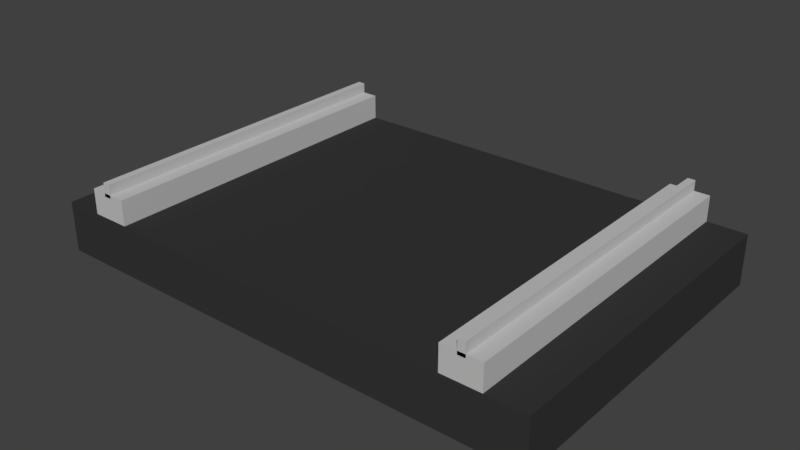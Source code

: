 # Source: SimpleStreetC3.blend  (saved by Blender 2.79.0; exported with 4.5.12 LTS)
import bpy
from mathutils import Matrix  # noqa: F401  (used for matrix-valued properties, if any)

bpy.ops.wm.read_factory_settings(use_empty=True)
scene = bpy.context.scene
scene.name = 'Scene'

# ---- collections
col_collection_1 = bpy.data.collections.new('Collection 1'); scene.collection.children.link(col_collection_1)

# ---- materials (node trees are filled in below, after node groups)
mat_material_001 = bpy.data.materials.new('Material.001')
mat_material_001.alpha_threshold = 0.0
mat_material_001.use_transparent_shadow = False
mat_material_001.diffuse_color = (0.5382, 0.5382, 0.5382, 1.0)
mat_material_001.roughness = 0.5
mat_material_001.line_color = (0.0, 0.0, 0.0, 1.0)
mat_material = bpy.data.materials.new('Material')
mat_material.alpha_threshold = 0.0
mat_material.use_transparent_shadow = False
mat_material.diffuse_color = (0.03741, 0.03741, 0.03741, 1.0)
mat_material.roughness = 0.5
mat_material.line_color = (0.0, 0.0, 0.0, 1.0)

# ---- material node trees

# ---- world
world_world = bpy.data.worlds.new('World'); scene.world = world_world
world_world.color = (0.05088, 0.05088, 0.05088)
world_world.use_sun_shadow = False
world_world.sun_shadow_jitter_overblur = 0.0
world_world.cycles.sampling_method = 'MANUAL'

# ---- meshes
me_cube_000 = bpy.data.meshes.new('Cube.000')
me_cube_000.from_pydata([(-2.263, -2.384e-07, -0.896), (-2.352, 0.0, -0.896), (-2.263, -4.0, -0.896), (-2.352, -4.0, -0.896), (-2.263, -2.384e-07, -0.7339), (-2.352, 0.0, -0.7339), (-2.263, -4.0, -0.7339), (-2.352, -4.0, -0.7339), (-2.263, -0.8, -0.896), (-2.263, -1.6, -0.896), (-2.263, -2.4, -0.896), (-2.263, -3.2, -0.896), (-2.352, -0.8, -0.896), (-2.352, -1.6, -0.896), (-2.352, -2.4, -0.896), (-2.352, -3.2, -0.896), (-2.263, -0.8, -0.7339), (-2.263, -1.6, -0.7339), (-2.263, -2.4, -0.7339), (-2.263, -3.2, -0.7339), (-2.352, -0.8, -0.7339), (-2.352, -1.6, -0.7339), (-2.352, -2.4, -0.7339), (-2.352, -3.2, -0.7339), (-2.263, -3.467, -0.896), (-2.263, -3.733, -0.896), (-2.352, -3.467, -0.896), (-2.352, -3.733, -0.896), (-2.263, -3.467, -0.7339), (-2.263, -3.733, -0.7339), (-2.352, -3.467, -0.7339), (-2.352, -3.733, -0.7339), (-2.263, -2.667, -0.896), (-2.263, -2.933, -0.896), (-2.352, -2.667, -0.896), (-2.352, -2.933, -0.896), (-2.263, -2.667, -0.7339), (-2.263, -2.933, -0.7339), (-2.352, -2.667, -0.7339), (-2.352, -2.933, -0.7339), (-2.263, -1.867, -0.896), (-2.263, -2.133, -0.896), (-2.352, -1.867, -0.896), (-2.352, -2.133, -0.896), (-2.263, -1.867, -0.7339), (-2.263, -2.133, -0.7339), (-2.352, -1.867, -0.7339), (-2.352, -2.133, -0.7339), (-2.263, -1.067, -0.896), (-2.263, -1.333, -0.896), (-2.352, -1.067, -0.896), (-2.352, -1.333, -0.896), (-2.263, -1.067, -0.7339), (-2.263, -1.333, -0.7339), (-2.352, -1.067, -0.7339), (-2.352, -1.333, -0.7339), (-2.263, -0.2667, -0.896), (-2.263, -0.5333, -0.896), (-2.352, -0.2667, -0.896), (-2.352, -0.5333, -0.896), (-2.263, -0.2667, -0.7339), (-2.263, -0.5333, -0.7339), (-2.352, -0.2667, -0.7339), (-2.352, -0.5333, -0.7339), (2.355, -2.384e-07, -0.896), (2.267, 0.0, -0.896), (2.355, -4.0, -0.896), (2.267, -4.0, -0.896), (2.355, -2.384e-07, -0.7339), (2.267, 0.0, -0.7339), (2.355, -4.0, -0.7339), (2.267, -4.0, -0.7339), (2.355, -0.8, -0.896), (2.355, -1.6, -0.896), (2.355, -2.4, -0.896), (2.355, -3.2, -0.896), (2.267, -0.8, -0.896), (2.267, -1.6, -0.896), (2.267, -2.4, -0.896), (2.267, -3.2, -0.896), (2.355, -0.8, -0.7339), (2.355, -1.6, -0.7339), (2.355, -2.4, -0.7339), (2.355, -3.2, -0.7339), (2.267, -0.8, -0.7339), (2.267, -1.6, -0.7339), (2.267, -2.4, -0.7339), (2.267, -3.2, -0.7339), (2.355, -3.467, -0.896), (2.355, -3.733, -0.896), (2.267, -3.467, -0.896), (2.267, -3.733, -0.896), (2.355, -3.467, -0.7339), (2.355, -3.733, -0.7339), (2.267, -3.467, -0.7339), (2.267, -3.733, -0.7339), (2.355, -2.667, -0.896), (2.355, -2.933, -0.896), (2.267, -2.667, -0.896), (2.267, -2.933, -0.896), (2.355, -2.667, -0.7339), (2.355, -2.933, -0.7339), (2.267, -2.667, -0.7339), (2.267, -2.933, -0.7339), (2.355, -1.867, -0.896), (2.355, -2.133, -0.896), (2.267, -1.867, -0.896), (2.267, -2.133, -0.896), (2.355, -1.867, -0.7339), (2.355, -2.133, -0.7339), (2.267, -1.867, -0.7339), (2.267, -2.133, -0.7339), (2.355, -1.067, -0.896), (2.355, -1.333, -0.896), (2.267, -1.067, -0.896), (2.267, -1.333, -0.896), (2.355, -1.067, -0.7339), (2.355, -1.333, -0.7339), (2.267, -1.067, -0.7339), (2.267, -1.333, -0.7339), (2.355, -0.2667, -0.896), (2.355, -0.5333, -0.896), (2.267, -0.2667, -0.896), (2.267, -0.5333, -0.896), (2.355, -0.2667, -0.7339), (2.355, -0.5333, -0.7339), (2.267, -0.2667, -0.7339), (2.267, -0.5333, -0.7339)], [], [(27, 3, 7, 31), (29, 31, 7, 6), (0, 1, 5, 4), (56, 0, 4, 60), (3, 2, 6, 7), (24, 11, 19, 28), (32, 10, 18, 36), (40, 9, 17, 44), (48, 8, 16, 52), (61, 63, 20, 16), (53, 55, 21, 17), (45, 47, 22, 18), (37, 39, 23, 19), (59, 12, 20, 63), (51, 13, 21, 55), (43, 14, 22, 47), (35, 15, 23, 39), (2, 25, 29, 6), (25, 24, 28, 29), (19, 23, 30, 28), (28, 30, 31, 29), (15, 26, 30, 23), (26, 27, 31, 30), (14, 34, 38, 22), (34, 35, 39, 38), (18, 22, 38, 36), (36, 38, 39, 37), (11, 33, 37, 19), (33, 32, 36, 37), (13, 42, 46, 21), (42, 43, 47, 46), (17, 21, 46, 44), (44, 46, 47, 45), (10, 41, 45, 18), (41, 40, 44, 45), (12, 50, 54, 20), (50, 51, 55, 54), (16, 20, 54, 52), (52, 54, 55, 53), (9, 49, 53, 17), (49, 48, 52, 53), (1, 58, 62, 5), (58, 59, 63, 62), (4, 5, 62, 60), (60, 62, 63, 61), (8, 57, 61, 16), (57, 56, 60, 61), (91, 67, 71, 95), (93, 95, 71, 70), (64, 65, 69, 68), (120, 64, 68, 124), (67, 66, 70, 71), (88, 75, 83, 92), (96, 74, 82, 100), (104, 73, 81, 108), (112, 72, 80, 116), (125, 127, 84, 80), (117, 119, 85, 81), (109, 111, 86, 82), (101, 103, 87, 83), (123, 76, 84, 127), (115, 77, 85, 119), (107, 78, 86, 111), (99, 79, 87, 103), (66, 89, 93, 70), (89, 88, 92, 93), (83, 87, 94, 92), (92, 94, 95, 93), (79, 90, 94, 87), (90, 91, 95, 94), (78, 98, 102, 86), (98, 99, 103, 102), (82, 86, 102, 100), (100, 102, 103, 101), (75, 97, 101, 83), (97, 96, 100, 101), (77, 106, 110, 85), (106, 107, 111, 110), (81, 85, 110, 108), (108, 110, 111, 109), (74, 105, 109, 82), (105, 104, 108, 109), (76, 114, 118, 84), (114, 115, 119, 118), (80, 84, 118, 116), (116, 118, 119, 117), (73, 113, 117, 81), (113, 112, 116, 117), (65, 122, 126, 69), (122, 123, 127, 126), (68, 69, 126, 124), (124, 126, 127, 125), (72, 121, 125, 80), (121, 120, 124, 125)])
me_cube_000.materials.append(mat_material_001)
me_cube_000.use_remesh_preserve_volume = False
me_cube_000.use_remesh_preserve_attributes = False
me_cube_000.use_mirror_vertex_groups = False
me_cube_000.update()
me_cube_001 = bpy.data.meshes.new('Cube.001')
me_cube_001.from_pydata([(2.538, -9.537e-07, 0.3), (2.077, -9.537e-07, 0.3), (-2.077, -2.384e-07, 0.3), (-2.538, 0.0, 0.3), (2.538, -4.0, 0.3), (2.077, -4.0, 0.3), (-2.077, -4.0, 0.3), (-2.538, -4.0, 0.3), (2.538, -9.537e-07, 0.6), (2.077, -9.537e-07, 0.6), (-2.077, -2.384e-07, 0.6), (-2.538, 0.0, 0.6), (2.538, -4.0, 0.6), (2.077, -4.0, 0.6), (-2.077, -4.0, 0.6), (-2.538, -4.0, 0.6), (2.538, -0.8, 0.3), (2.538, -1.6, 0.3), (2.538, -2.4, 0.3), (2.538, -3.2, 0.3), (2.077, -0.8, 0.3), (2.077, -1.6, 0.3), (2.077, -2.4, 0.3), (2.077, -3.2, 0.3), (2.538, -0.8, 0.6), (2.538, -1.6, 0.6), (2.538, -2.4, 0.6), (2.538, -3.2, 0.6), (2.077, -0.8, 0.6), (2.077, -1.6, 0.6), (2.077, -2.4, 0.6), (2.077, -3.2, 0.6), (-2.077, -0.8, 0.3), (-2.077, -1.6, 0.3), (-2.077, -2.4, 0.3), (-2.077, -3.2, 0.3), (-2.538, -0.8, 0.3), (-2.538, -1.6, 0.3), (-2.538, -2.4, 0.3), (-2.538, -3.2, 0.3), (-2.077, -0.8, 0.6), (-2.077, -1.6, 0.6), (-2.077, -2.4, 0.6), (-2.077, -3.2, 0.6), (-2.538, -0.8, 0.6), (-2.538, -1.6, 0.6), (-2.538, -2.4, 0.6), (-2.538, -3.2, 0.6), (2.538, -3.467, 0.3), (2.538, -3.733, 0.3), (2.077, -3.467, 0.3), (2.077, -3.733, 0.3), (2.538, -3.467, 0.6), (2.538, -3.733, 0.6), (2.077, -3.467, 0.6), (2.077, -3.733, 0.6), (2.538, -2.667, 0.3), (2.538, -2.933, 0.3), (2.077, -2.667, 0.3), (2.077, -2.933, 0.3), (2.538, -2.667, 0.6), (2.538, -2.933, 0.6), (2.077, -2.667, 0.6), (2.077, -2.933, 0.6), (2.538, -1.867, 0.3), (2.538, -2.133, 0.3), (2.077, -1.867, 0.3), (2.077, -2.133, 0.3), (2.538, -1.867, 0.6), (2.538, -2.133, 0.6), (2.077, -1.867, 0.6), (2.077, -2.133, 0.6), (2.538, -1.067, 0.3), (2.538, -1.333, 0.3), (2.077, -1.067, 0.3), (2.077, -1.333, 0.3), (2.538, -1.067, 0.6), (2.538, -1.333, 0.6), (2.077, -1.067, 0.6), (2.077, -1.333, 0.6), (2.538, -0.2667, 0.3), (2.538, -0.5333, 0.3), (2.077, -0.2667, 0.3), (2.077, -0.5333, 0.3), (2.538, -0.2667, 0.6), (2.538, -0.5333, 0.6), (2.077, -0.2667, 0.6), (2.077, -0.5333, 0.6), (-2.077, -3.467, 0.3), (-2.077, -3.733, 0.3), (-2.538, -3.467, 0.3), (-2.538, -3.733, 0.3), (-2.077, -3.467, 0.6), (-2.077, -3.733, 0.6), (-2.538, -3.467, 0.6), (-2.538, -3.733, 0.6), (-2.077, -2.667, 0.3), (-2.077, -2.933, 0.3), (-2.538, -2.667, 0.3), (-2.538, -2.933, 0.3), (-2.077, -2.667, 0.6), (-2.077, -2.933, 0.6), (-2.538, -2.667, 0.6), (-2.538, -2.933, 0.6), (-2.077, -1.867, 0.3), (-2.077, -2.133, 0.3), (-2.538, -1.867, 0.3), (-2.538, -2.133, 0.3), (-2.077, -1.867, 0.6), (-2.077, -2.133, 0.6), (-2.538, -1.867, 0.6), (-2.538, -2.133, 0.6), (-2.077, -1.067, 0.3), (-2.077, -1.333, 0.3), (-2.538, -1.067, 0.3), (-2.538, -1.333, 0.3), (-2.077, -1.067, 0.6), (-2.077, -1.333, 0.6), (-2.538, -1.067, 0.6), (-2.538, -1.333, 0.6), (-2.077, -0.2667, 0.3), (-2.077, -0.5333, 0.3), (-2.538, -0.2667, 0.3), (-2.538, -0.5333, 0.3), (-2.077, -0.2667, 0.6), (-2.077, -0.5333, 0.6), (-2.538, -0.2667, 0.6), (-2.538, -0.5333, 0.6)], [], [(80, 0, 8, 84), (91, 7, 15, 95), (53, 55, 13, 12), (93, 95, 15, 14), (5, 4, 12, 13), (2, 3, 11, 10), (51, 5, 13, 55), (120, 2, 10, 124), (0, 1, 9, 8), (7, 6, 14, 15), (83, 20, 28, 87), (75, 21, 29, 79), (67, 22, 30, 71), (59, 23, 31, 63), (85, 87, 28, 24), (77, 79, 29, 25), (69, 71, 30, 26), (61, 63, 31, 27), (48, 19, 27, 52), (56, 18, 26, 60), (64, 17, 25, 68), (72, 16, 24, 76), (88, 35, 43, 92), (96, 34, 42, 100), (104, 33, 41, 108), (112, 32, 40, 116), (125, 127, 44, 40), (117, 119, 45, 41), (109, 111, 46, 42), (101, 103, 47, 43), (123, 36, 44, 127), (115, 37, 45, 119), (107, 38, 46, 111), (99, 39, 47, 103), (4, 49, 53, 12), (49, 48, 52, 53), (23, 50, 54, 31), (50, 51, 55, 54), (27, 31, 54, 52), (52, 54, 55, 53), (19, 57, 61, 27), (57, 56, 60, 61), (26, 30, 62, 60), (60, 62, 63, 61), (22, 58, 62, 30), (58, 59, 63, 62), (18, 65, 69, 26), (65, 64, 68, 69), (25, 29, 70, 68), (68, 70, 71, 69), (21, 66, 70, 29), (66, 67, 71, 70), (17, 73, 77, 25), (73, 72, 76, 77), (24, 28, 78, 76), (76, 78, 79, 77), (20, 74, 78, 28), (74, 75, 79, 78), (8, 9, 86, 84), (84, 86, 87, 85), (1, 82, 86, 9), (82, 83, 87, 86), (16, 81, 85, 24), (81, 80, 84, 85), (6, 89, 93, 14), (89, 88, 92, 93), (43, 47, 94, 92), (92, 94, 95, 93), (39, 90, 94, 47), (90, 91, 95, 94), (38, 98, 102, 46), (98, 99, 103, 102), (42, 46, 102, 100), (100, 102, 103, 101), (35, 97, 101, 43), (97, 96, 100, 101), (37, 106, 110, 45), (106, 107, 111, 110), (41, 45, 110, 108), (108, 110, 111, 109), (34, 105, 109, 42), (105, 104, 108, 109), (36, 114, 118, 44), (114, 115, 119, 118), (40, 44, 118, 116), (116, 118, 119, 117), (33, 113, 117, 41), (113, 112, 116, 117), (3, 122, 126, 11), (122, 123, 127, 126), (10, 11, 126, 124), (124, 126, 127, 125), (32, 121, 125, 40), (121, 120, 124, 125)])
me_cube_001.materials.append(mat_material_001)
me_cube_001.use_remesh_preserve_volume = False
me_cube_001.use_remesh_preserve_attributes = False
me_cube_001.use_mirror_vertex_groups = False
me_cube_001.update()
me_cube_002 = bpy.data.meshes.new('Cube.002')
me_cube_002.from_pydata([(3.0, 0.0, -0.3), (3.0, -4.0, -0.3), (-3.0, -4.0, -0.3), (-3.0, 9.537e-07, -0.3), (3.0, -9.537e-07, 0.3), (3.0, -4.0, 0.3), (-3.0, -4.0, 0.3), (-3.0, 0.0, 0.3), (2.538, 0.0, -0.3), (2.077, 0.0, -0.3), (-2.077, 4.768e-07, -0.3), (-2.538, 9.537e-07, -0.3), (2.538, -4.0, -0.3), (2.077, -4.0, -0.3), (-2.077, -4.0, -0.3), (-2.538, -4.0, -0.3), (2.538, -9.537e-07, 0.3), (2.077, -9.537e-07, 0.3), (-2.077, -2.384e-07, 0.3), (-2.538, 0.0, 0.3), (2.538, -4.0, 0.3), (2.077, -4.0, 0.3), (-2.077, -4.0, 0.3), (-2.538, -4.0, 0.3), (3.0, -0.8, -0.3), (3.0, -1.6, -0.3), (3.0, -2.4, -0.3), (3.0, -3.2, -0.3), (-3.0, -3.2, -0.3), (-3.0, -2.4, -0.3), (-3.0, -1.6, -0.3), (-3.0, -0.8, -0.3), (3.0, -0.8, 0.3), (3.0, -1.6, 0.3), (3.0, -2.4, 0.3), (3.0, -3.2, 0.3), (-3.0, -3.2, 0.3), (-3.0, -2.4, 0.3), (-3.0, -1.6, 0.3), (-3.0, -0.8, 0.3), (2.538, -0.8, 0.3), (2.538, -1.6, 0.3), (2.538, -2.4, 0.3), (2.538, -3.2, 0.3), (2.077, -0.8, 0.3), (2.077, -1.6, 0.3), (2.077, -2.4, 0.3), (2.077, -3.2, 0.3), (-2.077, -0.8, 0.3), (-2.077, -1.6, 0.3), (-2.077, -2.4, 0.3), (-2.077, -3.2, 0.3), (-2.538, -0.8, 0.3), (-2.538, -1.6, 0.3), (-2.538, -2.4, 0.3), (-2.538, -3.2, 0.3), (2.538, -3.2, -0.3), (2.538, -2.4, -0.3), (2.538, -1.6, -0.3), (2.538, -0.8, -0.3), (2.077, -3.2, -0.3), (2.077, -2.4, -0.3), (2.077, -1.6, -0.3), (2.077, -0.8, -0.3), (-2.077, -3.2, -0.3), (-2.077, -2.4, -0.3), (-2.077, -1.6, -0.3), (-2.077, -0.8, -0.3), (-2.538, -3.2, -0.3), (-2.538, -2.4, -0.3), (-2.538, -1.6, -0.3), (-2.538, -0.8, -0.3), (3.0, -3.467, -0.3), (3.0, -3.733, -0.3), (3.0, -3.467, 0.3), (3.0, -3.733, 0.3), (2.538, -3.467, 0.3), (2.538, -3.733, 0.3), (2.077, -3.467, 0.3), (2.077, -3.733, 0.3), (-2.077, -3.467, 0.3), (-2.077, -3.733, 0.3), (-2.538, -3.467, 0.3), (-2.538, -3.733, 0.3), (-3.0, -3.733, -0.3), (-3.0, -3.467, -0.3), (-3.0, -3.733, 0.3), (-3.0, -3.467, 0.3), (2.538, -3.733, -0.3), (2.538, -3.467, -0.3), (2.077, -3.733, -0.3), (2.077, -3.467, -0.3), (-2.077, -3.733, -0.3), (-2.077, -3.467, -0.3), (-2.538, -3.733, -0.3), (-2.538, -3.467, -0.3), (3.0, -2.667, -0.3), (3.0, -2.933, -0.3), (-3.0, -2.933, -0.3), (-3.0, -2.667, -0.3), (3.0, -2.667, 0.3), (3.0, -2.933, 0.3), (-3.0, -2.933, 0.3), (-3.0, -2.667, 0.3), (2.538, -2.667, 0.3), (2.538, -2.933, 0.3), (2.077, -2.667, 0.3), (2.077, -2.933, 0.3), (-2.077, -2.667, 0.3), (-2.077, -2.933, 0.3), (-2.538, -2.667, 0.3), (-2.538, -2.933, 0.3), (2.538, -2.933, -0.3), (2.538, -2.667, -0.3), (2.077, -2.933, -0.3), (2.077, -2.667, -0.3), (-2.077, -2.933, -0.3), (-2.077, -2.667, -0.3), (-2.538, -2.933, -0.3), (-2.538, -2.667, -0.3), (3.0, -1.867, -0.3), (3.0, -2.133, -0.3), (-3.0, -2.133, -0.3), (-3.0, -1.867, -0.3), (3.0, -1.867, 0.3), (3.0, -2.133, 0.3), (-3.0, -2.133, 0.3), (-3.0, -1.867, 0.3), (2.538, -1.867, 0.3), (2.538, -2.133, 0.3), (2.077, -1.867, 0.3), (2.077, -2.133, 0.3), (-2.077, -1.867, 0.3), (-2.077, -2.133, 0.3), (-2.538, -1.867, 0.3), (-2.538, -2.133, 0.3), (2.538, -2.133, -0.3), (2.538, -1.867, -0.3), (2.077, -2.133, -0.3), (2.077, -1.867, -0.3), (-2.077, -2.133, -0.3), (-2.077, -1.867, -0.3), (-2.538, -2.133, -0.3), (-2.538, -1.867, -0.3), (3.0, -1.067, -0.3), (3.0, -1.333, -0.3), (-3.0, -1.333, -0.3), (-3.0, -1.067, -0.3), (3.0, -1.067, 0.3), (3.0, -1.333, 0.3), (-3.0, -1.333, 0.3), (-3.0, -1.067, 0.3), (2.538, -1.067, 0.3), (2.538, -1.333, 0.3), (2.077, -1.067, 0.3), (2.077, -1.333, 0.3), (-2.077, -1.067, 0.3), (-2.077, -1.333, 0.3), (-2.538, -1.067, 0.3), (-2.538, -1.333, 0.3), (2.538, -1.333, -0.3), (2.538, -1.067, -0.3), (2.077, -1.333, -0.3), (2.077, -1.067, -0.3), (-2.077, -1.333, -0.3), (-2.077, -1.067, -0.3), (-2.538, -1.333, -0.3), (-2.538, -1.067, -0.3), (-3.0, -0.5333, -0.3), (-3.0, -0.2667, -0.3), (-3.0, -0.5333, 0.3), (-3.0, -0.2667, 0.3), (2.538, -0.5333, -0.3), (2.538, -0.2667, -0.3), (2.077, -0.5333, -0.3), (2.077, -0.2667, -0.3), (-2.077, -0.5333, -0.3), (-2.077, -0.2667, -0.3), (-2.538, -0.5333, -0.3), (-2.538, -0.2667, -0.3), (3.0, -0.2667, -0.3), (3.0, -0.5333, -0.3), (3.0, -0.2667, 0.3), (3.0, -0.5333, 0.3), (2.538, -0.2667, 0.3), (2.538, -0.5333, 0.3), (2.077, -0.2667, 0.3), (2.077, -0.5333, 0.3), (-2.077, -0.2667, 0.3), (-2.077, -0.5333, 0.3), (-2.538, -0.2667, 0.3), (-2.538, -0.5333, 0.3)], [], [(94, 15, 2, 84), (83, 86, 6, 23), (73, 75, 5, 1), (169, 171, 7, 3), (4, 0, 8, 9, 10, 11, 3, 7, 19, 18, 17, 16), (1, 5, 20, 21, 22, 23, 6, 2, 15, 14, 13, 12), (75, 77, 20, 5), (79, 81, 22, 21), (73, 1, 12, 88), (88, 12, 13, 90), (90, 13, 14, 92), (92, 14, 15, 94), (79, 21, 20, 77), (83, 23, 22, 81), (191, 52, 48, 189), (159, 53, 49, 157), (135, 54, 50, 133), (111, 55, 51, 109), (187, 44, 40, 185), (155, 45, 41, 153), (131, 46, 42, 129), (107, 47, 43, 105), (176, 67, 71, 178), (164, 66, 70, 166), (140, 65, 69, 142), (116, 64, 68, 118), (174, 63, 67, 176), (162, 62, 66, 164), (138, 61, 65, 140), (114, 60, 64, 116), (172, 59, 63, 174), (160, 58, 62, 162), (136, 57, 61, 138), (112, 56, 60, 114), (181, 24, 59, 172), (145, 25, 58, 160), (121, 26, 57, 136), (97, 27, 56, 112), (187, 189, 48, 44), (155, 157, 49, 45), (131, 133, 50, 46), (107, 109, 51, 47), (183, 185, 40, 32), (149, 153, 41, 33), (125, 129, 42, 34), (101, 105, 43, 35), (85, 87, 36, 28), (99, 103, 37, 29), (123, 127, 38, 30), (147, 151, 39, 31), (181, 183, 32, 24), (145, 149, 33, 25), (121, 125, 34, 26), (97, 101, 35, 27), (191, 170, 39, 52), (159, 150, 38, 53), (135, 126, 37, 54), (111, 102, 36, 55), (178, 71, 31, 168), (166, 70, 30, 146), (142, 69, 29, 122), (118, 68, 28, 98), (2, 6, 86, 84), (84, 86, 87, 85), (55, 82, 80, 51), (82, 83, 81, 80), (47, 78, 76, 43), (78, 79, 77, 76), (64, 93, 95, 68), (93, 92, 94, 95), (60, 91, 93, 64), (91, 90, 92, 93), (56, 89, 91, 60), (89, 88, 90, 91), (27, 72, 89, 56), (72, 73, 88, 89), (47, 51, 80, 78), (78, 80, 81, 79), (35, 43, 76, 74), (74, 76, 77, 75), (27, 35, 74, 72), (72, 74, 75, 73), (55, 36, 87, 82), (82, 87, 86, 83), (68, 95, 85, 28), (95, 94, 84, 85), (69, 119, 99, 29), (119, 118, 98, 99), (54, 37, 103, 110), (110, 103, 102, 111), (26, 34, 100, 96), (96, 100, 101, 97), (28, 36, 102, 98), (98, 102, 103, 99), (34, 42, 104, 100), (100, 104, 105, 101), (46, 50, 108, 106), (106, 108, 109, 107), (26, 96, 113, 57), (96, 97, 112, 113), (57, 113, 115, 61), (113, 112, 114, 115), (61, 115, 117, 65), (115, 114, 116, 117), (65, 117, 119, 69), (117, 116, 118, 119), (46, 106, 104, 42), (106, 107, 105, 104), (54, 110, 108, 50), (110, 111, 109, 108), (70, 143, 123, 30), (143, 142, 122, 123), (53, 38, 127, 134), (134, 127, 126, 135), (25, 33, 124, 120), (120, 124, 125, 121), (29, 37, 126, 122), (122, 126, 127, 123), (33, 41, 128, 124), (124, 128, 129, 125), (45, 49, 132, 130), (130, 132, 133, 131), (25, 120, 137, 58), (120, 121, 136, 137), (58, 137, 139, 62), (137, 136, 138, 139), (62, 139, 141, 66), (139, 138, 140, 141), (66, 141, 143, 70), (141, 140, 142, 143), (45, 130, 128, 41), (130, 131, 129, 128), (53, 134, 132, 49), (134, 135, 133, 132), (71, 167, 147, 31), (167, 166, 146, 147), (52, 39, 151, 158), (158, 151, 150, 159), (24, 32, 148, 144), (144, 148, 149, 145), (30, 38, 150, 146), (146, 150, 151, 147), (32, 40, 152, 148), (148, 152, 153, 149), (44, 48, 156, 154), (154, 156, 157, 155), (24, 144, 161, 59), (144, 145, 160, 161), (59, 161, 163, 63), (161, 160, 162, 163), (63, 163, 165, 67), (163, 162, 164, 165), (67, 165, 167, 71), (165, 164, 166, 167), (44, 154, 152, 40), (154, 155, 153, 152), (52, 158, 156, 48), (158, 159, 157, 156), (11, 179, 169, 3), (179, 178, 168, 169), (19, 7, 171, 190), (190, 171, 170, 191), (0, 4, 182, 180), (180, 182, 183, 181), (4, 16, 184, 182), (182, 184, 185, 183), (17, 18, 188, 186), (186, 188, 189, 187), (0, 180, 173, 8), (180, 181, 172, 173), (8, 173, 175, 9), (173, 172, 174, 175), (9, 175, 177, 10), (175, 174, 176, 177), (10, 177, 179, 11), (177, 176, 178, 179), (17, 186, 184, 16), (186, 187, 185, 184), (19, 190, 188, 18), (190, 191, 189, 188), (31, 39, 170, 168), (168, 170, 171, 169)])
me_cube_002.materials.append(mat_material)
me_cube_002.use_remesh_preserve_volume = False
me_cube_002.use_remesh_preserve_attributes = False
me_cube_002.use_mirror_vertex_groups = False
me_cube_002.update()

# ---- objects
ob_borderleds = bpy.data.objects.new('BorderLeds', me_cube_000)
ob_borders = bpy.data.objects.new('Borders', me_cube_001)
ob_underground = bpy.data.objects.new('Underground', me_cube_002)

# ---- transforms, parenting, visibility, modifiers, constraints
ob_borderleds.location = (0.0, 0.0, 1.457)
ob_borderleds.lock_rotations_4d = False
ob_borderleds.empty_display_type = 'ARROWS'
ob_borderleds.lineart.crease_threshold = 0.0
ob_borders.location = (0.0, 0.0, 0.0)
ob_borders.lock_rotations_4d = False
ob_borders.empty_display_type = 'ARROWS'
ob_borders.lineart.crease_threshold = 0.0
ob_underground.location = (0.0, 0.0, 0.0)
ob_underground.lock_rotations_4d = False
ob_underground.empty_display_type = 'ARROWS'
ob_underground.lineart.crease_threshold = 0.0

# ---- collection membership
col_collection_1.objects.link(ob_borderleds)
col_collection_1.objects.link(ob_borders)
col_collection_1.objects.link(ob_underground)

# ---- scene / render settings (as saved in the file)
scene.frame_start = 1; scene.frame_end = 250; scene.frame_set(1)
scene.render.engine = 'BLENDER_EEVEE_NEXT'
scene.render.resolution_percentage = 50
scene.render.dither_intensity = 0.0
scene.cycles.use_denoising = False
scene.cycles.samples = 128
scene.cycles.sampling_pattern = 'TABULATED_SOBOL'
scene.cycles.use_adaptive_sampling = False
scene.cycles.use_light_tree = False
scene.cycles.blur_glossy = 0.0
scene.cycles.sample_clamp_indirect = 0.0
scene.view_settings.view_transform = 'Standard'
bpy.context.view_layer.update()

# ---- added for rendering (the .blend has no active camera and no usable light): camera, sun
cam_auto = bpy.data.cameras.new('AutoCamera')
cam_auto.lens = 50.0
cam_auto.sensor_width = 36.0
cam_auto.clip_end = 1000.0
ob_auto_camera = bpy.data.objects.new('AutoCamera', cam_auto)
scene.collection.objects.link(ob_auto_camera)
ob_auto_camera.location = (6.73867, -10.0864, 5.60233)
ob_auto_camera.rotation_euler = (1.09748, -7.21219e-08, 0.694738)
scene.camera = ob_auto_camera
light_auto_sun = bpy.data.lights.new('AutoSun', 'SUN')
light_auto_sun.energy = 3.0
light_auto_sun.angle = 0.0523599
ob_auto_sun = bpy.data.objects.new('AutoSun', light_auto_sun)
scene.collection.objects.link(ob_auto_sun)
ob_auto_sun.rotation_euler = (0.872665, 0.174533, 0.523599)
bpy.context.view_layer.update()
